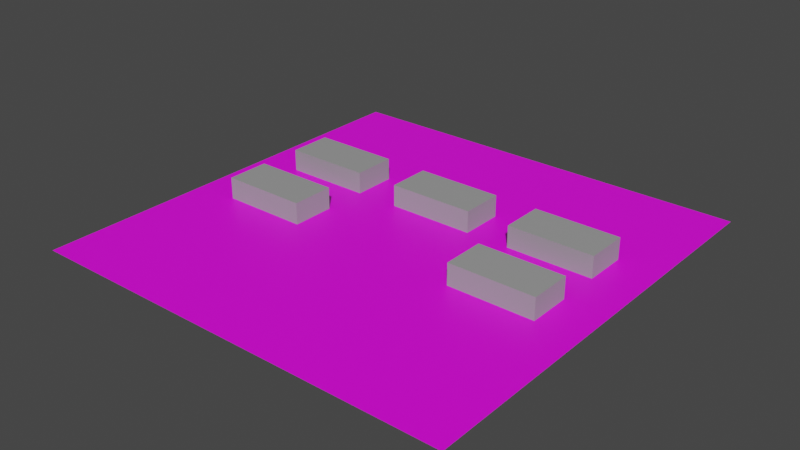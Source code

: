 # Source: test_level.blend  (saved by Blender 2.93.20; exported with 4.5.12 LTS)
import bpy
from mathutils import Matrix  # noqa: F401  (used for matrix-valued properties, if any)

bpy.ops.wm.read_factory_settings(use_empty=True)
scene = bpy.context.scene
scene.name = 'Scene'

# ---- collections
col_collection = bpy.data.collections.new('Collection'); scene.collection.children.link(col_collection)

# ---- images (referenced by path relative to the original .blend; pixels are not part of the script)
import os
ASSET_DIR = os.environ.get("B2B_ASSET_DIR", "")  # directory of the original .blend (textures are referenced by path, not embedded)
HERE = os.path.dirname(os.path.abspath(__file__))  # packed textures are extracted next to this script under _unpacked/

def load_image(name, relpath, width, height, colorspace="sRGB"):
    """Load a texture the original file referenced (path relative to the .blend, or extracted next to this script)."""
    p = next((c for c in (os.path.join(HERE, relpath), os.path.join(ASSET_DIR, relpath)) if relpath and os.path.exists(c)), "")
    if p:
        img = bpy.data.images.load(p, check_existing=True)
        img.name = name
    else:  # same state as the original file: an image datablock whose file is absent (Cycles renders it pink)
        img = bpy.data.images.new(name, width, height)
        img.source = "FILE"
        img.filepath = "//" + (relpath or name)
    img.colorspace_settings.name = colorspace
    return img
img_cobblestone_png = load_image('cobblestone.png', 'cobblestone.png', 1024, 1024, 'sRGB')

# ---- materials (node trees are filled in below, after node groups)
mat_ground = bpy.data.materials.new('ground')
mat_ground.use_transparent_shadow = False
mat_coffin = bpy.data.materials.new('coffin')
mat_coffin.use_transparent_shadow = False

# ---- material node trees
mat_ground.use_nodes = True; mat_ground.node_tree.nodes.clear()
_N = mat_ground.node_tree.nodes; _L = mat_ground.node_tree.links
n0 = _N.new('ShaderNodeBsdfPrincipled'); n0.name = 'Principled BSDF'; n0.location = (10, 300)
n0.distribution = 'GGX'
n0.subsurface_method = 'BURLEY'
n0.inputs[3].default_value = 1.45
n0.inputs[27].default_value = (0.0, 0.0, 0.0, 1.0)
n0.inputs[28].default_value = 1.0
n1 = _N.new('ShaderNodeOutputMaterial'); n1.name = 'Material Output'; n1.location = (300, 300)
n2 = _N.new('ShaderNodeTexImage'); n2.name = 'Image Texture'; n2.location = (-280, 280)
n2.image = img_cobblestone_png
_L.new(n0.outputs[0], n1.inputs[0])
_L.new(n2.outputs[0], n0.inputs[0])
n1.is_active_output = True
mat_coffin.use_nodes = True; mat_coffin.node_tree.nodes.clear()
_N = mat_coffin.node_tree.nodes; _L = mat_coffin.node_tree.links
n0 = _N.new('ShaderNodeBsdfPrincipled'); n0.name = 'Principled BSDF'; n0.location = (10, 300)
n0.distribution = 'GGX'
n0.subsurface_method = 'BURLEY'
n0.inputs[0].default_value = (0.3343, 0.3343, 0.3343, 1.0)
n0.inputs[3].default_value = 1.45
n0.inputs[27].default_value = (0.0, 0.0, 0.0, 1.0)
n0.inputs[28].default_value = 1.0
n1 = _N.new('ShaderNodeOutputMaterial'); n1.name = 'Material Output'; n1.location = (300, 300)
_L.new(n0.outputs[0], n1.inputs[0])
n1.is_active_output = True

# ---- world
world_world = bpy.data.worlds.new('World'); scene.world = world_world
world_world.use_nodes = True; world_world.node_tree.nodes.clear()
_N = world_world.node_tree.nodes; _L = world_world.node_tree.links
n0 = _N.new('ShaderNodeOutputWorld'); n0.name = 'World Output'; n0.location = (300, 300)
n1 = _N.new('ShaderNodeBackground'); n1.name = 'Background'; n1.location = (10, 300)
n1.inputs[0].default_value = (0.05088, 0.05088, 0.05088, 1.0)
_L.new(n1.outputs[0], n0.inputs[0])
n0.is_active_output = True
world_world.color = (0.05088, 0.05088, 0.05088)
world_world.use_sun_shadow = False
world_world.sun_shadow_jitter_overblur = 0.0

# ---- meshes
me_plane = bpy.data.meshes.new('Plane')
me_plane.from_pydata([(-5.0, -5.0, 0.0), (5.0, -5.0, 0.0), (-5.0, 5.0, 0.0), (5.0, 5.0, 0.0)], [], [(0, 1, 3, 2)])
_uv = me_plane.uv_layers.new(name='UVMap')
_uv.uv.foreach_set('vector', [-4.0, -2.0, 6.0, -2.0, 6.0, 3.0, -4.0, 3.0])
me_plane.materials.append(mat_ground)
me_plane.use_remesh_fix_poles = True
me_plane.use_remesh_preserve_attributes = False
me_plane.update()
me_cube = bpy.data.meshes.new('Cube')
me_cube.from_pydata([(-1.0, -0.5, 0.0), (-1.0, -0.5, 0.5), (-1.0, 0.5, 0.0), (-1.0, 0.5, 0.5), (1.0, -0.5, 0.0), (1.0, -0.5, 0.5), (1.0, 0.5, 0.0), (1.0, 0.5, 0.5)], [], [(0, 1, 3, 2), (2, 3, 7, 6), (6, 7, 5, 4), (4, 5, 1, 0), (7, 3, 1, 5)])
_uv = me_cube.uv_layers.new(name='UVMap')
_uv.uv.foreach_set('vector', [0.375, 0.0, 0.625, 0.0, 0.625, 0.25, 0.375, 0.25, 0.375, 0.25, 0.625, 0.25, 0.625, 0.5, 0.375, 0.5, 0.375, 0.5, 0.625, 0.5, 0.625, 0.75, 0.375, 0.75, 0.375, 0.75, 0.625, 0.75, 0.625, 1.0, 0.375, 1.0, 0.625, 0.5, 0.875, 0.5, 0.875, 0.75, 0.625, 0.75])
me_cube.materials.append(mat_coffin)
me_cube.use_remesh_fix_poles = True
me_cube.use_remesh_preserve_attributes = False
me_cube.update()
me_cube_001 = bpy.data.meshes.new('Cube.001')
me_cube_001.from_pydata([(-1.0, -0.5, 0.0), (-1.0, -0.5, 0.5), (-1.0, 0.5, 0.0), (-1.0, 0.5, 0.5), (1.0, -0.5, 0.0), (1.0, -0.5, 0.5), (1.0, 0.5, 0.0), (1.0, 0.5, 0.5)], [], [(0, 1, 3, 2), (2, 3, 7, 6), (6, 7, 5, 4), (4, 5, 1, 0), (7, 3, 1, 5)])
_uv = me_cube_001.uv_layers.new(name='UVMap')
_uv.uv.foreach_set('vector', [0.375, 0.0, 0.625, 0.0, 0.625, 0.25, 0.375, 0.25, 0.375, 0.25, 0.625, 0.25, 0.625, 0.5, 0.375, 0.5, 0.375, 0.5, 0.625, 0.5, 0.625, 0.75, 0.375, 0.75, 0.375, 0.75, 0.625, 0.75, 0.625, 1.0, 0.375, 1.0, 0.625, 0.5, 0.875, 0.5, 0.875, 0.75, 0.625, 0.75])
me_cube_001.materials.append(mat_coffin)
me_cube_001.use_remesh_fix_poles = True
me_cube_001.use_remesh_preserve_attributes = False
me_cube_001.update()
me_cube_002 = bpy.data.meshes.new('Cube.002')
me_cube_002.from_pydata([(-1.0, -0.5, 0.0), (-1.0, -0.5, 0.5), (-1.0, 0.5, 0.0), (-1.0, 0.5, 0.5), (1.0, -0.5, 0.0), (1.0, -0.5, 0.5), (1.0, 0.5, 0.0), (1.0, 0.5, 0.5)], [], [(0, 1, 3, 2), (2, 3, 7, 6), (6, 7, 5, 4), (4, 5, 1, 0), (7, 3, 1, 5)])
_uv = me_cube_002.uv_layers.new(name='UVMap')
_uv.uv.foreach_set('vector', [0.375, 0.0, 0.625, 0.0, 0.625, 0.25, 0.375, 0.25, 0.375, 0.25, 0.625, 0.25, 0.625, 0.5, 0.375, 0.5, 0.375, 0.5, 0.625, 0.5, 0.625, 0.75, 0.375, 0.75, 0.375, 0.75, 0.625, 0.75, 0.625, 1.0, 0.375, 1.0, 0.625, 0.5, 0.875, 0.5, 0.875, 0.75, 0.625, 0.75])
me_cube_002.materials.append(mat_coffin)
me_cube_002.use_remesh_fix_poles = True
me_cube_002.use_remesh_preserve_attributes = False
me_cube_002.update()
me_cube_003 = bpy.data.meshes.new('Cube.003')
me_cube_003.from_pydata([(-1.0, -0.5, 0.0), (-1.0, -0.5, 0.5), (-1.0, 0.5, 0.0), (-1.0, 0.5, 0.5), (1.0, -0.5, 0.0), (1.0, -0.5, 0.5), (1.0, 0.5, 0.0), (1.0, 0.5, 0.5)], [], [(0, 1, 3, 2), (2, 3, 7, 6), (6, 7, 5, 4), (4, 5, 1, 0), (7, 3, 1, 5)])
_uv = me_cube_003.uv_layers.new(name='UVMap')
_uv.uv.foreach_set('vector', [0.375, 0.0, 0.625, 0.0, 0.625, 0.25, 0.375, 0.25, 0.375, 0.25, 0.625, 0.25, 0.625, 0.5, 0.375, 0.5, 0.375, 0.5, 0.625, 0.5, 0.625, 0.75, 0.375, 0.75, 0.375, 0.75, 0.625, 0.75, 0.625, 1.0, 0.375, 1.0, 0.625, 0.5, 0.875, 0.5, 0.875, 0.75, 0.625, 0.75])
me_cube_003.materials.append(mat_coffin)
me_cube_003.use_remesh_fix_poles = True
me_cube_003.use_remesh_preserve_attributes = False
me_cube_003.update()
me_cube_004 = bpy.data.meshes.new('Cube.004')
me_cube_004.from_pydata([(-1.0, -0.5, 0.0), (-1.0, -0.5, 0.5), (-1.0, 0.5, 0.0), (-1.0, 0.5, 0.5), (1.0, -0.5, 0.0), (1.0, -0.5, 0.5), (1.0, 0.5, 0.0), (1.0, 0.5, 0.5)], [], [(0, 1, 3, 2), (2, 3, 7, 6), (6, 7, 5, 4), (4, 5, 1, 0), (7, 3, 1, 5)])
_uv = me_cube_004.uv_layers.new(name='UVMap')
_uv.uv.foreach_set('vector', [0.375, 0.0, 0.625, 0.0, 0.625, 0.25, 0.375, 0.25, 0.375, 0.25, 0.625, 0.25, 0.625, 0.5, 0.375, 0.5, 0.375, 0.5, 0.625, 0.5, 0.625, 0.75, 0.375, 0.75, 0.375, 0.75, 0.625, 0.75, 0.625, 1.0, 0.375, 1.0, 0.625, 0.5, 0.875, 0.5, 0.875, 0.75, 0.625, 0.75])
me_cube_004.materials.append(mat_coffin)
me_cube_004.use_remesh_fix_poles = True
me_cube_004.use_remesh_preserve_attributes = False
me_cube_004.update()

# ---- objects
ob_static_ground = bpy.data.objects.new('@static ground', me_plane)
ob_static_coffin = bpy.data.objects.new('@static coffin', me_cube)
ob_static_coffin_001 = bpy.data.objects.new('@static coffin.001', me_cube_001)
ob_static_coffin_002 = bpy.data.objects.new('@static coffin.002', me_cube_002)
ob_static_coffin_003 = bpy.data.objects.new('@static coffin.003', me_cube_003)
ob_static_coffin_004 = bpy.data.objects.new('@static coffin.004', me_cube_004)

# ---- transforms, parenting, visibility, modifiers, constraints
ob_static_ground.location = (0.0, 0.0, 0.0)
ob_static_coffin.location = (-3.0, 1.5, 0.0)
ob_static_coffin_001.location = (0.0, 1.5, 0.0)
ob_static_coffin_002.location = (3.0, 1.5, 0.0)
ob_static_coffin_003.location = (-3.0, -0.5, 0.0)
ob_static_coffin_004.location = (3.0, -0.5, 0.0)

# ---- collection membership
col_collection.objects.link(ob_static_ground)
col_collection.objects.link(ob_static_coffin)
col_collection.objects.link(ob_static_coffin_001)
col_collection.objects.link(ob_static_coffin_002)
col_collection.objects.link(ob_static_coffin_003)
col_collection.objects.link(ob_static_coffin_004)

# ---- scene / render settings (as saved in the file)
scene.frame_start = 1; scene.frame_end = 250; scene.frame_set(1)
scene.render.engine = 'BLENDER_EEVEE_NEXT'
scene.cycles.use_denoising = False
scene.cycles.samples = 128
scene.cycles.sampling_pattern = 'TABULATED_SOBOL'
scene.cycles.use_adaptive_sampling = False
scene.cycles.use_light_tree = False
scene.view_settings.view_transform = 'Filmic'
bpy.context.view_layer.update()

# ---- added for rendering (the .blend has no active camera and no usable light): camera, sun
cam_auto = bpy.data.cameras.new('AutoCamera')
cam_auto.lens = 50.0
cam_auto.sensor_width = 36.0
cam_auto.clip_end = 1000.0
ob_auto_camera = bpy.data.objects.new('AutoCamera', cam_auto)
scene.collection.objects.link(ob_auto_camera)
ob_auto_camera.location = (13.0928, -15.7114, 10.7243)
ob_auto_camera.rotation_euler = (1.09748, -7.21219e-08, 0.694738)
scene.camera = ob_auto_camera
light_auto_sun = bpy.data.lights.new('AutoSun', 'SUN')
light_auto_sun.energy = 3.0
light_auto_sun.angle = 0.0523599
ob_auto_sun = bpy.data.objects.new('AutoSun', light_auto_sun)
scene.collection.objects.link(ob_auto_sun)
ob_auto_sun.rotation_euler = (0.872665, 0.174533, 0.523599)
bpy.context.view_layer.update()
